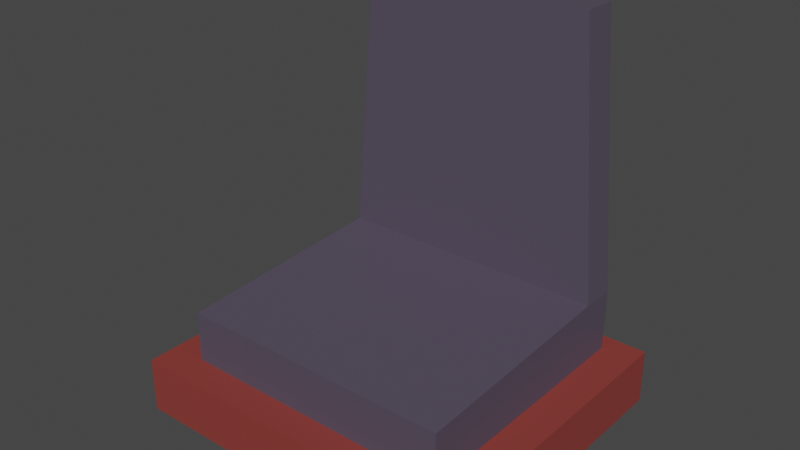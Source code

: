 # Source: Chair1.blend  (saved by Blender 2.90.8; exported with 4.5.12 LTS)
import bpy
from mathutils import Matrix  # noqa: F401  (used for matrix-valued properties, if any)

bpy.ops.wm.read_factory_settings(use_empty=True)
scene = bpy.context.scene
scene.name = 'Scene'

# ---- collections
col_collection = bpy.data.collections.new('Collection'); scene.collection.children.link(col_collection)

# ---- materials (node trees are filled in below, after node groups)
mat_darkblue_chair1 = bpy.data.materials.new('DarkBlue_Chair1')
mat_darkblue_chair1.use_transparent_shadow = False
mat_darkblue_chair1.diffuse_color = (0.08831, 0.07205, 0.1065, 1.0)
mat_darkblue_chair1.roughness = 0.5
mat_darkred_chair1 = bpy.data.materials.new('DarkRed_Chair1')
mat_darkred_chair1.use_transparent_shadow = False
mat_darkred_chair1.diffuse_color = (0.2598, 0.0438, 0.03652, 1.0)
mat_darkred_chair1.roughness = 0.5

# ---- material node trees
mat_darkblue_chair1.use_nodes = True; mat_darkblue_chair1.node_tree.nodes.clear()
_N = mat_darkblue_chair1.node_tree.nodes; _L = mat_darkblue_chair1.node_tree.links
n0 = _N.new('ShaderNodeBsdfPrincipled'); n0.name = 'Principled BSDF'; n0.location = (10, 300)
n0.distribution = 'GGX'
n0.subsurface_method = 'BURLEY'
n0.inputs[0].default_value = (0.08831, 0.07205, 0.1065, 1.0)
n0.inputs[3].default_value = 1.45
n0.inputs[27].default_value = (0.0, 0.0, 0.0, 1.0)
n0.inputs[28].default_value = 1.0
n1 = _N.new('ShaderNodeOutputMaterial'); n1.name = 'Material Output'; n1.location = (300, 300)
n2 = _N.new('ShaderNodeNormalMap'); n2.name = 'Normal Map'; n2.location = (-300, -300)
n2.label = 'Normal/Map'
n2.inputs[0].default_value = 0.0
_L.new(n0.outputs[0], n1.inputs[0])
_L.new(n2.outputs[0], n0.inputs[5])
n1.is_active_output = True
mat_darkred_chair1.use_nodes = True; mat_darkred_chair1.node_tree.nodes.clear()
_N = mat_darkred_chair1.node_tree.nodes; _L = mat_darkred_chair1.node_tree.links
n0 = _N.new('ShaderNodeBsdfPrincipled'); n0.name = 'Principled BSDF'; n0.location = (10, 300)
n0.distribution = 'GGX'
n0.subsurface_method = 'BURLEY'
n0.inputs[0].default_value = (0.2598, 0.0438, 0.03652, 1.0)
n0.inputs[3].default_value = 1.45
n0.inputs[27].default_value = (0.0, 0.0, 0.0, 1.0)
n0.inputs[28].default_value = 1.0
n1 = _N.new('ShaderNodeOutputMaterial'); n1.name = 'Material Output'; n1.location = (300, 300)
n2 = _N.new('ShaderNodeNormalMap'); n2.name = 'Normal Map'; n2.location = (-300, -300)
n2.label = 'Normal/Map'
n2.inputs[0].default_value = 0.0
_L.new(n0.outputs[0], n1.inputs[0])
_L.new(n2.outputs[0], n0.inputs[5])
n1.is_active_output = True

# ---- world
world_world = bpy.data.worlds.new('World'); scene.world = world_world
world_world.use_nodes = True; world_world.node_tree.nodes.clear()
_N = world_world.node_tree.nodes; _L = world_world.node_tree.links
n0 = _N.new('ShaderNodeOutputWorld'); n0.name = 'World Output'; n0.location = (300, 300)
n1 = _N.new('ShaderNodeBackground'); n1.name = 'Background'; n1.location = (10, 300)
n1.inputs[0].default_value = (0.05088, 0.05088, 0.05088, 1.0)
_L.new(n1.outputs[0], n0.inputs[0])
n0.is_active_output = True
world_world.color = (0.05088, 0.05088, 0.05088)
world_world.use_sun_shadow = False
world_world.sun_shadow_jitter_overblur = 0.0

# ---- meshes
me_cube_001 = bpy.data.meshes.new('Cube.001')
me_cube_001.from_pydata([(-1.626, -1.888, -0.8045), (-1.626, -1.888, -0.08455), (-1.626, 1.127, -0.8045), (-1.626, 1.127, 0.04709), (1.626, -1.888, -0.8045), (1.626, -1.888, -0.08455), (1.626, 1.127, -0.8045), (1.626, 1.127, 0.04709), (-1.626, 0.7252, -0.8045), (-1.626, 0.7252, 0.04709), (1.626, 0.7252, -0.8045), (1.626, 0.7252, 0.04709), (-1.357, 0.7252, 3.212), (-1.357, 1.127, 3.212), (1.357, 1.127, 3.212), (1.357, 0.7252, 3.212), (2.041, -2.25, -1.328), (2.041, -2.25, -0.6821), (2.041, 1.359, -1.328), (2.041, 1.359, -0.6821), (-2.041, -2.25, -1.328), (-2.041, -2.25, -0.6821), (-2.041, 1.359, -1.328), (-2.041, 1.359, -0.6821)], [], [(8, 9, 3, 2), (2, 3, 7, 6), (10, 11, 5, 4), (4, 5, 1, 0), (8, 10, 4, 0), (11, 9, 1, 5), (7, 3, 13, 14), (2, 6, 10, 8), (6, 7, 11, 10), (0, 1, 9, 8), (14, 13, 12, 15), (9, 11, 15, 12), (11, 7, 14, 15), (3, 9, 12, 13), (16, 18, 19, 17), (18, 22, 23, 19), (22, 20, 21, 23), (20, 16, 17, 21), (18, 16, 20, 22), (23, 21, 17, 19)])
me_cube_001.polygons.foreach_set('use_smooth', [True] * 20)
me_cube_001.polygons.foreach_set('material_index', [0, 0, 0, 0, 0, 0, 0, 0, 0, 0, 0, 0, 0, 0, 1, 1, 1, 1, 1, 1])
_k = set([(0, 1), (0, 4), (0, 8), (1, 5), (1, 9), (2, 3), (2, 6), (2, 8), (3, 9), (3, 13), (4, 5), (4, 10), (5, 11), (6, 7), (6, 10), (7, 11), (7, 14), (9, 11), (9, 12), (11, 15), (12, 13), (12, 15), (13, 14), (14, 15), (16, 17), (16, 18), (16, 20), (17, 19), (17, 21), (18, 19), (18, 22), (19, 23), (20, 21), (20, 22), (21, 23), (22, 23)])
me_cube_001.attributes.new('sharp_edge', 'BOOLEAN', 'EDGE').data.foreach_set('value', [ (min(e.vertices), max(e.vertices)) in _k for e in me_cube_001.edges])
_uv = me_cube_001.uv_layers.new(name='UVMap')
_uv.uv.foreach_set('vector', [0.375, 0.2167, 0.625, 0.2167, 0.625, 0.25, 0.375, 0.25, 0.375, 0.25, 0.625, 0.25, 0.625, 0.5, 0.375, 0.5, 0.375, 0.5333, 0.625, 0.5333, 0.625, 0.75, 0.375, 0.75, 0.375, 0.75, 0.625, 0.75, 0.625, 1.0, 0.375, 1.0, 0.125, 0.5333, 0.375, 0.5333, 0.375, 0.75, 0.125, 0.75, 0.625, 0.5333, 0.875, 0.554, 0.875, 0.75, 0.625, 0.75, 0.625, 0.5, 0.625, 0.25, 0.625, 0.25, 0.625, 0.5, 0.125, 0.5, 0.375, 0.5, 0.375, 0.5333, 0.125, 0.5333, 0.375, 0.5, 0.625, 0.5, 0.625, 0.5333, 0.375, 0.5333, 0.375, 0.0, 0.625, 0.0, 0.625, 0.2167, 0.375, 0.2167, 0.625, 0.5, 0.875, 0.5, 0.875, 0.5333, 0.625, 0.5333, 0.875, 0.554, 0.625, 0.5333, 0.625, 0.5333, 0.875, 0.5333, 0.625, 0.5333, 0.625, 0.5, 0.625, 0.5, 0.625, 0.5333, 0.625, 0.25, 0.625, 0.2167, 0.625, 0.2167, 0.625, 0.25, 0.375, 0.0, 0.375, 0.25, 0.625, 0.25, 0.625, 0.0, 0.375, 0.25, 0.375, 0.5, 0.625, 0.5, 0.625, 0.25, 0.375, 0.5, 0.375, 0.75, 0.625, 0.75, 0.625, 0.5, 0.375, 0.75, 0.375, 1.0, 0.625, 1.0, 0.625, 0.75, 0.125, 0.5, 0.125, 0.75, 0.375, 0.75, 0.375, 0.5, 0.625, 0.5, 0.625, 0.75, 0.875, 0.75, 0.875, 0.5])
me_cube_001.materials.append(mat_darkblue_chair1)
me_cube_001.materials.append(mat_darkred_chair1)
me_cube_001.use_remesh_fix_poles = True
me_cube_001.use_remesh_preserve_attributes = False
me_cube_001.use_mirror_vertex_groups = False
me_cube_001.update()
me_cube_001.normals_split_custom_set([tuple(v) for v in zip(*[iter([-1.0, 2.903e-08, 0.0, -1.0, 2.856e-08, 0.0, -1.0, 0.0, 0.0, -1.0, 0.0, 0.0, 0.0, 1.0, 0.0, 0.0, 1.0, 1.227e-08, 0.0, 1.0, 1.227e-08, 0.0, 1.0, 0.0, 1.0, 2.903e-08, 0.0, 1.0, 2.856e-08, 0.0, 1.0, 5.806e-08, 0.0, 1.0, 5.806e-08, 0.0, 0.0, -1.0, 0.0, 0.0, -1.0, 0.0, 0.0, -1.0, 0.0, 0.0, -1.0, 0.0, -2.482e-09, 0.0, -1.0, -2.482e-09, 0.0, -1.0, 0.0, 0.0, -1.0, 0.0, 0.0, -1.0, -8.755e-10, -0.05032, 0.9987, -8.755e-10, -0.05032, 0.9987, -8.755e-10, -0.05032, 0.9987, -8.755e-10, -0.05032, 0.9987, 0.0, 1.0, 1.227e-08, 0.0, 1.0, 1.227e-08, 0.0, 1.0, 2.525e-08, 0.0, 1.0, 2.525e-08, -4.964e-09, 0.0, -1.0, -4.964e-09, 0.0, -1.0, -2.482e-09, 0.0, -1.0, -2.482e-09, 0.0, -1.0, 1.0, 0.0, 0.0, 1.0, 0.0, 0.0, 1.0, 2.856e-08, 0.0, 1.0, 2.903e-08, 0.0, -1.0, 5.806e-08, 0.0, -1.0, 5.806e-08, 0.0, -1.0, 2.856e-08, 0.0, -1.0, 2.903e-08, 0.0, 2.316e-08, 0.0, 1.0, 2.316e-08, 0.0, 1.0, 2.316e-08, 0.0, 1.0, 2.316e-08, 0.0, 1.0, -3.995e-08, -1.0, -1.262e-08, -3.995e-08, -1.0, -1.262e-08, -3.995e-08, -1.0, -1.262e-08, -3.995e-08, -1.0, -1.262e-08, 0.9964, 0.0, 0.08473, 0.9964, 0.0, 0.08473, 0.9964, 0.0, 0.08473, 0.9964, 0.0, 0.08473, -0.9964, 0.0, 0.08473, -0.9964, 0.0, 0.08473, -0.9964, 0.0, 0.08473, -0.9964, 0.0, 0.08473, 1.0, 1.061e-09, 0.0, 1.0, 1.061e-09, 0.0, 1.0, 1.061e-09, 0.0, 1.0, 1.061e-09, 0.0, 0.0, 1.0, 0.0, 0.0, 1.0, 0.0, 0.0, 1.0, 0.0, 0.0, 1.0, 0.0, -1.0, 1.061e-09, 0.0, -1.0, 1.061e-09, 0.0, -1.0, 1.061e-09, 0.0, -1.0, 1.061e-09, 0.0, 0.0, -1.0, 0.0, 0.0, -1.0, 0.0, 0.0, -1.0, 0.0, 0.0, -1.0, 0.0, 3.236e-08, 0.0, -1.0, 3.236e-08, 0.0, -1.0, 3.236e-08, 0.0, -1.0, 3.236e-08, 0.0, -1.0, 0.0, -1.652e-08, 1.0, 0.0, -1.652e-08, 1.0, 0.0, -1.652e-08, 1.0, 0.0, -1.652e-08, 1.0])] * 3)])

# ---- objects
ob_chair1 = bpy.data.objects.new('Chair1', me_cube_001)

# ---- transforms, parenting, visibility, modifiers, constraints
ob_chair1.location = (0.0, 5.96e-08, -3.974e-08)
ob_chair1.rotation_euler = (-1.629e-07, 0.0, 0.0)
ob_chair1.color = (0.8, 0.8, 0.8, 1.0)
ob_chair1.lineart.crease_threshold = 0.0

# ---- collection membership
col_collection.objects.link(ob_chair1)

# ---- scene / render settings (as saved in the file)
scene.frame_start = 1; scene.frame_end = 250; scene.frame_set(1)
scene.render.engine = 'BLENDER_EEVEE_NEXT'
scene.cycles.use_denoising = False
scene.cycles.samples = 128
scene.cycles.sampling_pattern = 'TABULATED_SOBOL'
scene.cycles.use_adaptive_sampling = False
scene.cycles.use_light_tree = False
scene.view_settings.view_transform = 'Filmic'
bpy.context.view_layer.update()

# ---- added for rendering (the .blend has no active camera and no usable light): camera, sun
cam_auto = bpy.data.cameras.new('AutoCamera')
cam_auto.lens = 50.0
cam_auto.sensor_width = 36.0
cam_auto.clip_end = 1000.0
ob_auto_camera = bpy.data.objects.new('AutoCamera', cam_auto)
scene.collection.objects.link(ob_auto_camera)
ob_auto_camera.location = (6.56215, -8.31987, 6.19172)
ob_auto_camera.rotation_euler = (1.09748, -7.21219e-08, 0.694738)
scene.camera = ob_auto_camera
light_auto_sun = bpy.data.lights.new('AutoSun', 'SUN')
light_auto_sun.energy = 3.0
light_auto_sun.angle = 0.0523599
ob_auto_sun = bpy.data.objects.new('AutoSun', light_auto_sun)
scene.collection.objects.link(ob_auto_sun)
ob_auto_sun.rotation_euler = (0.872665, 0.174533, 0.523599)
bpy.context.view_layer.update()
